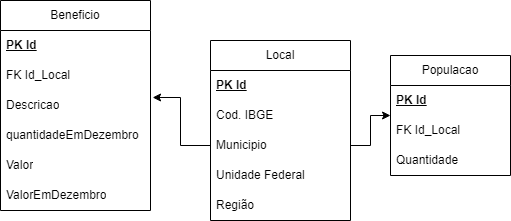

The diagram above was exported from draw.io. Its source (the exported page's mxGraphModel, read from the mxfile embedded in the PNG):
<mxGraphModel dx="1434" dy="739" grid="1" gridSize="10" guides="1" tooltips="1" connect="1" arrows="1" fold="1" page="1" pageScale="1" pageWidth="827" pageHeight="1169" math="0" shadow="0">
  <root>
    <mxCell id="0" />
    <mxCell id="1" parent="0" />
    <mxCell id="YJohFqa7CrFgfyK4VxZQ-2" value="Local" style="swimlane;fontStyle=0;childLayout=stackLayout;horizontal=1;startSize=30;horizontalStack=0;resizeParent=1;resizeParentMax=0;resizeLast=0;collapsible=1;marginBottom=0;whiteSpace=wrap;html=1;" parent="1" vertex="1">
      <mxGeometry x="320" y="150" width="140" height="180" as="geometry" />
    </mxCell>
    <mxCell id="YJohFqa7CrFgfyK4VxZQ-3" value="&lt;b&gt;&lt;u&gt;PK Id&lt;/u&gt;&lt;/b&gt;" style="text;strokeColor=none;fillColor=none;align=left;verticalAlign=middle;spacingLeft=4;spacingRight=4;overflow=hidden;points=[[0,0.5],[1,0.5]];portConstraint=eastwest;rotatable=0;whiteSpace=wrap;html=1;" parent="YJohFqa7CrFgfyK4VxZQ-2" vertex="1">
      <mxGeometry y="30" width="140" height="30" as="geometry" />
    </mxCell>
    <mxCell id="SsENtaF7uxTww1mDbvvB-1" value="Cod. IBGE" style="text;strokeColor=none;fillColor=none;align=left;verticalAlign=middle;spacingLeft=4;spacingRight=4;overflow=hidden;points=[[0,0.5],[1,0.5]];portConstraint=eastwest;rotatable=0;whiteSpace=wrap;html=1;" vertex="1" parent="YJohFqa7CrFgfyK4VxZQ-2">
      <mxGeometry y="60" width="140" height="30" as="geometry" />
    </mxCell>
    <mxCell id="YJohFqa7CrFgfyK4VxZQ-4" value="Municipio" style="text;strokeColor=none;fillColor=none;align=left;verticalAlign=middle;spacingLeft=4;spacingRight=4;overflow=hidden;points=[[0,0.5],[1,0.5]];portConstraint=eastwest;rotatable=0;whiteSpace=wrap;html=1;" parent="YJohFqa7CrFgfyK4VxZQ-2" vertex="1">
      <mxGeometry y="90" width="140" height="30" as="geometry" />
    </mxCell>
    <mxCell id="YJohFqa7CrFgfyK4VxZQ-5" value="Unidade Federal" style="text;strokeColor=none;fillColor=none;align=left;verticalAlign=middle;spacingLeft=4;spacingRight=4;overflow=hidden;points=[[0,0.5],[1,0.5]];portConstraint=eastwest;rotatable=0;whiteSpace=wrap;html=1;" parent="YJohFqa7CrFgfyK4VxZQ-2" vertex="1">
      <mxGeometry y="120" width="140" height="30" as="geometry" />
    </mxCell>
    <mxCell id="YJohFqa7CrFgfyK4VxZQ-10" value="Região" style="text;strokeColor=none;fillColor=none;align=left;verticalAlign=middle;spacingLeft=4;spacingRight=4;overflow=hidden;points=[[0,0.5],[1,0.5]];portConstraint=eastwest;rotatable=0;whiteSpace=wrap;html=1;" parent="YJohFqa7CrFgfyK4VxZQ-2" vertex="1">
      <mxGeometry y="150" width="140" height="30" as="geometry" />
    </mxCell>
    <mxCell id="YJohFqa7CrFgfyK4VxZQ-6" value="Beneficio" style="swimlane;fontStyle=0;childLayout=stackLayout;horizontal=1;startSize=30;horizontalStack=0;resizeParent=1;resizeParentMax=0;resizeLast=0;collapsible=1;marginBottom=0;whiteSpace=wrap;html=1;" parent="1" vertex="1">
      <mxGeometry x="110" y="110" width="150" height="210" as="geometry" />
    </mxCell>
    <mxCell id="YJohFqa7CrFgfyK4VxZQ-7" value="&lt;b&gt;&lt;u&gt;PK Id&lt;/u&gt;&lt;/b&gt;" style="text;strokeColor=none;fillColor=none;align=left;verticalAlign=middle;spacingLeft=4;spacingRight=4;overflow=hidden;points=[[0,0.5],[1,0.5]];portConstraint=eastwest;rotatable=0;whiteSpace=wrap;html=1;" parent="YJohFqa7CrFgfyK4VxZQ-6" vertex="1">
      <mxGeometry y="30" width="150" height="30" as="geometry" />
    </mxCell>
    <mxCell id="YJohFqa7CrFgfyK4VxZQ-24" value="FK Id_Local" style="text;strokeColor=none;fillColor=none;align=left;verticalAlign=middle;spacingLeft=4;spacingRight=4;overflow=hidden;points=[[0,0.5],[1,0.5]];portConstraint=eastwest;rotatable=0;whiteSpace=wrap;html=1;" parent="YJohFqa7CrFgfyK4VxZQ-6" vertex="1">
      <mxGeometry y="60" width="150" height="30" as="geometry" />
    </mxCell>
    <mxCell id="YJohFqa7CrFgfyK4VxZQ-8" value="Descricao" style="text;strokeColor=none;fillColor=none;align=left;verticalAlign=middle;spacingLeft=4;spacingRight=4;overflow=hidden;points=[[0,0.5],[1,0.5]];portConstraint=eastwest;rotatable=0;whiteSpace=wrap;html=1;" parent="YJohFqa7CrFgfyK4VxZQ-6" vertex="1">
      <mxGeometry y="90" width="150" height="30" as="geometry" />
    </mxCell>
    <mxCell id="YJohFqa7CrFgfyK4VxZQ-11" value="quantidadeEmDezembro" style="text;strokeColor=none;fillColor=none;align=left;verticalAlign=middle;spacingLeft=4;spacingRight=4;overflow=hidden;points=[[0,0.5],[1,0.5]];portConstraint=eastwest;rotatable=0;whiteSpace=wrap;html=1;" parent="YJohFqa7CrFgfyK4VxZQ-6" vertex="1">
      <mxGeometry y="120" width="150" height="30" as="geometry" />
    </mxCell>
    <mxCell id="YJohFqa7CrFgfyK4VxZQ-9" value="Valor" style="text;strokeColor=none;fillColor=none;align=left;verticalAlign=middle;spacingLeft=4;spacingRight=4;overflow=hidden;points=[[0,0.5],[1,0.5]];portConstraint=eastwest;rotatable=0;whiteSpace=wrap;html=1;" parent="YJohFqa7CrFgfyK4VxZQ-6" vertex="1">
      <mxGeometry y="150" width="150" height="30" as="geometry" />
    </mxCell>
    <mxCell id="YJohFqa7CrFgfyK4VxZQ-12" value="ValorEmDezembro" style="text;strokeColor=none;fillColor=none;align=left;verticalAlign=middle;spacingLeft=4;spacingRight=4;overflow=hidden;points=[[0,0.5],[1,0.5]];portConstraint=eastwest;rotatable=0;whiteSpace=wrap;html=1;" parent="YJohFqa7CrFgfyK4VxZQ-6" vertex="1">
      <mxGeometry y="180" width="150" height="30" as="geometry" />
    </mxCell>
    <mxCell id="YJohFqa7CrFgfyK4VxZQ-20" value="Populacao" style="swimlane;fontStyle=0;childLayout=stackLayout;horizontal=1;startSize=30;horizontalStack=0;resizeParent=1;resizeParentMax=0;resizeLast=0;collapsible=1;marginBottom=0;whiteSpace=wrap;html=1;" parent="1" vertex="1">
      <mxGeometry x="500" y="165" width="120" height="120" as="geometry" />
    </mxCell>
    <mxCell id="YJohFqa7CrFgfyK4VxZQ-21" value="&lt;b&gt;&lt;u&gt;PK Id&lt;/u&gt;&lt;/b&gt;" style="text;strokeColor=none;fillColor=none;align=left;verticalAlign=middle;spacingLeft=4;spacingRight=4;overflow=hidden;points=[[0,0.5],[1,0.5]];portConstraint=eastwest;rotatable=0;whiteSpace=wrap;html=1;" parent="YJohFqa7CrFgfyK4VxZQ-20" vertex="1">
      <mxGeometry y="30" width="120" height="30" as="geometry" />
    </mxCell>
    <mxCell id="YJohFqa7CrFgfyK4VxZQ-32" value="FK Id_Local" style="text;strokeColor=none;fillColor=none;align=left;verticalAlign=middle;spacingLeft=4;spacingRight=4;overflow=hidden;points=[[0,0.5],[1,0.5]];portConstraint=eastwest;rotatable=0;whiteSpace=wrap;html=1;" parent="YJohFqa7CrFgfyK4VxZQ-20" vertex="1">
      <mxGeometry y="60" width="120" height="30" as="geometry" />
    </mxCell>
    <mxCell id="YJohFqa7CrFgfyK4VxZQ-22" value="Quantidade&lt;br&gt;" style="text;strokeColor=none;fillColor=none;align=left;verticalAlign=middle;spacingLeft=4;spacingRight=4;overflow=hidden;points=[[0,0.5],[1,0.5]];portConstraint=eastwest;rotatable=0;whiteSpace=wrap;html=1;" parent="YJohFqa7CrFgfyK4VxZQ-20" vertex="1">
      <mxGeometry y="90" width="120" height="30" as="geometry" />
    </mxCell>
    <mxCell id="YJohFqa7CrFgfyK4VxZQ-34" style="edgeStyle=orthogonalEdgeStyle;rounded=0;orthogonalLoop=1;jettySize=auto;html=1;exitX=0;exitY=0.5;exitDx=0;exitDy=0;entryX=1.014;entryY=0.233;entryDx=0;entryDy=0;entryPerimeter=0;" parent="1" source="YJohFqa7CrFgfyK4VxZQ-4" target="YJohFqa7CrFgfyK4VxZQ-8" edge="1">
      <mxGeometry relative="1" as="geometry" />
    </mxCell>
    <mxCell id="YJohFqa7CrFgfyK4VxZQ-46" style="edgeStyle=orthogonalEdgeStyle;rounded=0;orthogonalLoop=1;jettySize=auto;html=1;exitX=1;exitY=0.5;exitDx=0;exitDy=0;entryX=0;entryY=0.5;entryDx=0;entryDy=0;labelBorderColor=none;" parent="1" source="YJohFqa7CrFgfyK4VxZQ-4" target="YJohFqa7CrFgfyK4VxZQ-20" edge="1">
      <mxGeometry relative="1" as="geometry" />
    </mxCell>
  </root>
</mxGraphModel>